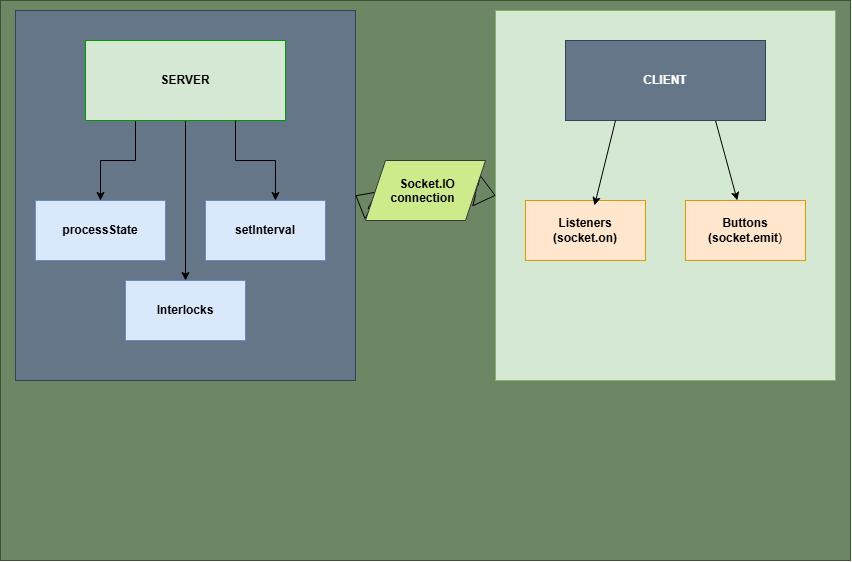

The diagram above was exported from draw.io. Its source (the exported page's mxGraphModel, read from the mxfile embedded in the PNG):
<mxGraphModel dx="2173" dy="645" grid="1" gridSize="10" guides="1" tooltips="1" connect="1" arrows="1" fold="1" page="1" pageScale="1" pageWidth="850" pageHeight="1100" math="0" shadow="0">
  <root>
    <mxCell id="0" />
    <mxCell id="1" parent="0" />
    <mxCell id="CE_Ga65v5MyhMCnav4IB-5" parent="1" style="whiteSpace=wrap;html=1;fillColor=#6d8764;strokeColor=#3A5431;fontColor=#ffffff;" value="" vertex="1">
      <mxGeometry height="560" width="850" x="-5" as="geometry" />
    </mxCell>
    <mxCell id="8c_5eNO4I4IeBDYKYeGO-16" parent="1" style="whiteSpace=wrap;html=1;fillColor=#d5e8d4;strokeColor=#82b366;" value="" vertex="1">
      <mxGeometry height="370" width="340" x="490" y="10" as="geometry" />
    </mxCell>
    <mxCell id="8c_5eNO4I4IeBDYKYeGO-8" parent="1" style="whiteSpace=wrap;html=1;fillColor=#647687;strokeColor=#314354;fontColor=#ffffff;" value="" vertex="1">
      <mxGeometry height="370" width="340" x="10" y="10" as="geometry" />
    </mxCell>
    <mxCell id="8c_5eNO4I4IeBDYKYeGO-3" edge="1" parent="1" source="uy7C8IsmHb5WqXALwQS0-1" style="edgeStyle=orthogonalEdgeStyle;rounded=0;orthogonalLoop=1;jettySize=auto;html=1;exitX=0.25;exitY=1;exitDx=0;exitDy=0;entryX=0.5;entryY=0;entryDx=0;entryDy=0;defaultLabelBackgroundColor=page;" target="uy7C8IsmHb5WqXALwQS0-3">
      <mxGeometry relative="1" as="geometry" />
    </mxCell>
    <mxCell id="8c_5eNO4I4IeBDYKYeGO-5" edge="1" parent="1" source="uy7C8IsmHb5WqXALwQS0-1" style="edgeStyle=none;rounded=0;orthogonalLoop=1;jettySize=auto;html=1;exitX=0.5;exitY=1;exitDx=0;exitDy=0;entryX=0.5;entryY=0;entryDx=0;entryDy=0;defaultLabelBackgroundColor=page;" target="8c_5eNO4I4IeBDYKYeGO-2">
      <mxGeometry relative="1" as="geometry" />
    </mxCell>
    <mxCell id="uy7C8IsmHb5WqXALwQS0-1" parent="1" style="whiteSpace=wrap;html=1;fillColor=#d5e8d4;strokeColor=#009900;" value="&lt;b&gt;SERVER&lt;/b&gt;" vertex="1">
      <mxGeometry height="80" width="200" x="80" y="40" as="geometry" />
    </mxCell>
    <mxCell id="uy7C8IsmHb5WqXALwQS0-3" parent="1" style="whiteSpace=wrap;html=1;fillColor=#dae8fc;strokeColor=#6c8ebf;" value="&lt;b&gt;processState&lt;/b&gt;" vertex="1">
      <mxGeometry height="60" width="130" x="30" y="200" as="geometry" />
    </mxCell>
    <mxCell id="8c_5eNO4I4IeBDYKYeGO-1" parent="1" style="whiteSpace=wrap;html=1;fillColor=#dae8fc;strokeColor=#6c8ebf;" value="&lt;b&gt;setInterval&lt;/b&gt;" vertex="1">
      <mxGeometry height="60" width="120" x="200" y="200" as="geometry" />
    </mxCell>
    <mxCell id="8c_5eNO4I4IeBDYKYeGO-2" parent="1" style="whiteSpace=wrap;html=1;fillColor=#dae8fc;strokeColor=#6c8ebf;" value="&lt;b&gt;Interlocks&lt;/b&gt;" vertex="1">
      <mxGeometry height="60" width="120" x="120" y="280" as="geometry" />
    </mxCell>
    <mxCell id="8c_5eNO4I4IeBDYKYeGO-4" edge="1" parent="1" source="uy7C8IsmHb5WqXALwQS0-1" style="edgeStyle=orthogonalEdgeStyle;rounded=0;orthogonalLoop=1;jettySize=auto;html=1;exitX=0.75;exitY=1;exitDx=0;exitDy=0;entryX=0.583;entryY=0;entryDx=0;entryDy=0;entryPerimeter=0;defaultLabelBackgroundColor=page;" target="8c_5eNO4I4IeBDYKYeGO-1">
      <mxGeometry relative="1" as="geometry" />
    </mxCell>
    <mxCell id="8c_5eNO4I4IeBDYKYeGO-9" edge="1" parent="1" source="8c_5eNO4I4IeBDYKYeGO-8" style="edgeStyle=orthogonalEdgeStyle;rounded=0;orthogonalLoop=1;jettySize=auto;html=1;innerLoopWaypoints=1;exitX=0.5;exitY=1;exitDx=0;exitDy=0;defaultLabelBackgroundColor=page;" target="8c_5eNO4I4IeBDYKYeGO-8">
      <mxGeometry relative="1" as="geometry" />
    </mxCell>
    <mxCell id="CE_Ga65v5MyhMCnav4IB-2" edge="1" parent="1" source="8c_5eNO4I4IeBDYKYeGO-10" style="edgeStyle=none;rounded=0;orthogonalLoop=1;jettySize=auto;html=1;exitX=0.75;exitY=1;exitDx=0;exitDy=0;defaultLabelBackgroundColor=page;" target="8c_5eNO4I4IeBDYKYeGO-15">
      <mxGeometry relative="1" as="geometry" />
    </mxCell>
    <mxCell id="8c_5eNO4I4IeBDYKYeGO-10" parent="1" style="whiteSpace=wrap;html=1;fillColor=#647687;strokeColor=#314354;fontColor=#ffffff;" value="&lt;b&gt;CLIENT&lt;/b&gt;" vertex="1">
      <mxGeometry height="80" width="200" x="560" y="40" as="geometry" />
    </mxCell>
    <mxCell id="8c_5eNO4I4IeBDYKYeGO-14" parent="1" style="whiteSpace=wrap;html=1;fillColor=#ffe6cc;strokeColor=#d79b00;" value="&lt;b&gt;Listeners (socket.on)&lt;/b&gt;" vertex="1">
      <mxGeometry height="60" width="120" x="520" y="200" as="geometry" />
    </mxCell>
    <mxCell id="8c_5eNO4I4IeBDYKYeGO-15" parent="1" style="whiteSpace=wrap;html=1;fillColor=#ffe6cc;strokeColor=#d79b00;" value="&lt;b&gt;Buttons (socket.emit&lt;/b&gt;)" vertex="1">
      <mxGeometry height="60" width="120" x="680" y="200" as="geometry" />
    </mxCell>
    <mxCell id="CE_Ga65v5MyhMCnav4IB-4" edge="1" parent="1" source="8c_5eNO4I4IeBDYKYeGO-10" style="edgeStyle=none;rounded=0;orthogonalLoop=1;jettySize=auto;html=1;exitX=0.25;exitY=1;exitDx=0;exitDy=0;entryX=0.575;entryY=0.083;entryDx=0;entryDy=0;entryPerimeter=0;defaultLabelBackgroundColor=page;" target="8c_5eNO4I4IeBDYKYeGO-14">
      <mxGeometry relative="1" as="geometry" />
    </mxCell>
    <mxCell id="CE_Ga65v5MyhMCnav4IB-10" edge="1" parent="1" source="CE_Ga65v5MyhMCnav4IB-6" style="edgeStyle=none;shape=flexArrow;rounded=0;orthogonalLoop=1;jettySize=auto;html=1;exitX=1;exitY=0.5;exitDx=0;exitDy=0;entryX=0;entryY=0.5;entryDx=0;entryDy=0;defaultLabelBackgroundColor=page;" target="8c_5eNO4I4IeBDYKYeGO-16">
      <mxGeometry relative="1" as="geometry" />
    </mxCell>
    <mxCell id="CE_Ga65v5MyhMCnav4IB-12" edge="1" parent="1" source="CE_Ga65v5MyhMCnav4IB-6" style="edgeStyle=none;shape=flexArrow;rounded=0;orthogonalLoop=1;jettySize=auto;html=1;exitX=0;exitY=0.75;exitDx=0;exitDy=0;entryX=1;entryY=0.5;entryDx=0;entryDy=0;defaultLabelBackgroundColor=page;" target="8c_5eNO4I4IeBDYKYeGO-8">
      <mxGeometry relative="1" as="geometry" />
    </mxCell>
    <mxCell id="CE_Ga65v5MyhMCnav4IB-6" parent="1" style="shape=parallelogram;perimeter=parallelogramPerimeter;whiteSpace=wrap;html=1;shapeInside=1;fixedSize=1;fillColor=#cdeb8b;strokeColor=#36393d;" value="&lt;b&gt;Socket.IO connection&lt;/b&gt;" vertex="1">
      <mxGeometry height="60" width="120" x="360" y="160" as="geometry" />
    </mxCell>
  </root>
</mxGraphModel>